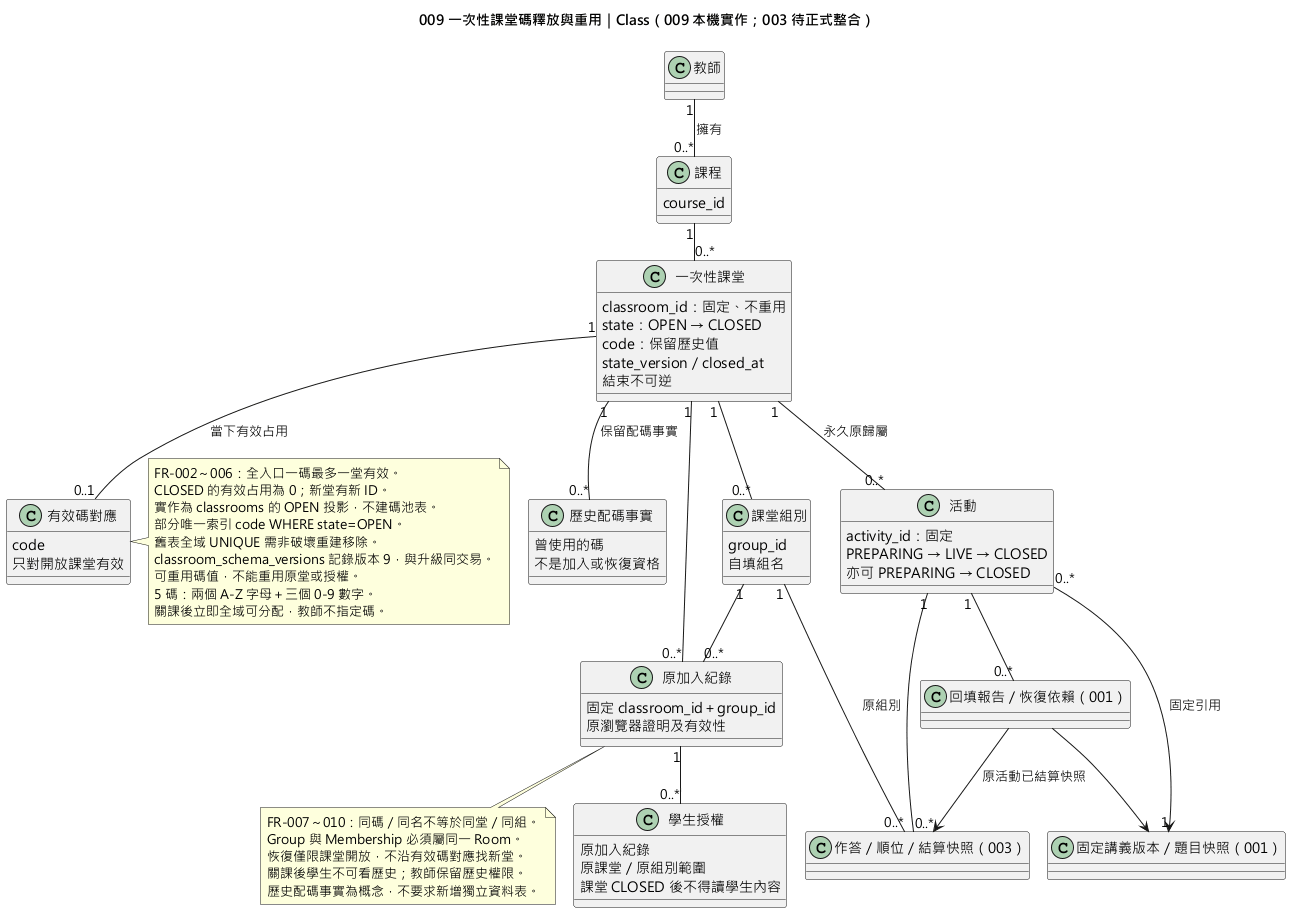

The diagram above was rendered by PlantUML. Its source (embedded in the PNG):
@startuml
!pragma layout smetana
title 009 一次性課堂碼釋放與重用｜Class（009 本機實作；003 待正式整合）
skinparam defaultFontName "Microsoft JhengHei"
class "教師" as Teacher
class "課程" as Course {
  course_id
}
class "一次性課堂" as Room {
  classroom_id：固定、不重用
  state：OPEN → CLOSED
  code：保留歷史值
  state_version／closed_at
  結束不可逆
}
class "有效碼對應" as Code {
  code
  只對開放課堂有效
}
class "歷史配碼事實" as Past {
  曾使用的碼
  不是加入或恢復資格
}
class "課堂組別" as Group {
  group_id
  自填組名
}
class "原加入紀錄" as Membership {
  固定 classroom_id＋group_id
  原瀏覽器證明及有效性
}
class "學生授權" as Grant {
  原加入紀錄
  原課堂／原組別範圍
  課堂 CLOSED 後不得讀學生內容
}
class "活動" as Activity {
  activity_id：固定
  PREPARING → LIVE → CLOSED
  亦可 PREPARING → CLOSED
}
class "固定講義版本／題目快照（001）" as Catalog
class "作答／順位／結算快照（003）" as Result
class "回填報告／恢復依賴（001）" as Export
Teacher "1" -- "0..*" Course : 擁有
Course "1" -- "0..*" Room
Room "1" -- "0..1" Code : 當下有效占用
Room "1" -- "0..*" Past : 保留配碼事實
Room "1" -- "0..*" Group
Room "1" -- "0..*" Membership
Group "1" -- "0..*" Membership
Membership "1" -- "0..*" Grant
Room "1" -- "0..*" Activity : 永久原歸屬
Activity "0..*" --> "1" Catalog : 固定引用
Activity "1" -- "0..*" Result
Group "1" -- "0..*" Result : 原組別
Activity "1" -- "0..*" Export
Export --> Catalog
Export --> Result : 原活動已結算快照
note right of Code
  FR-002～006：全入口一碼最多一堂有效。
  CLOSED 的有效占用為 0；新堂有新 ID。
  實作為 classrooms 的 OPEN 投影，不建碼池表。
  部分唯一索引 code WHERE state=OPEN。
  舊表全域 UNIQUE 需非破壞重建移除。
  classroom_schema_versions 記錄版本 9，與升級同交易。
  可重用碼值，不能重用原堂或授權。
  5 碼：兩個 A-Z 字母＋三個 0-9 數字。
  關課後立即全域可分配，教師不指定碼。
end note
note bottom of Membership
  FR-007～010：同碼／同名不等於同堂／同組。
  Group 與 Membership 必須屬同一 Room。
  恢復僅限課堂開放，不沿有效碼對應找新堂。
  關課後學生不可看歷史；教師保留歷史權限。
  歷史配碼事實為概念，不要求新增獨立資料表。
end note
@enduml